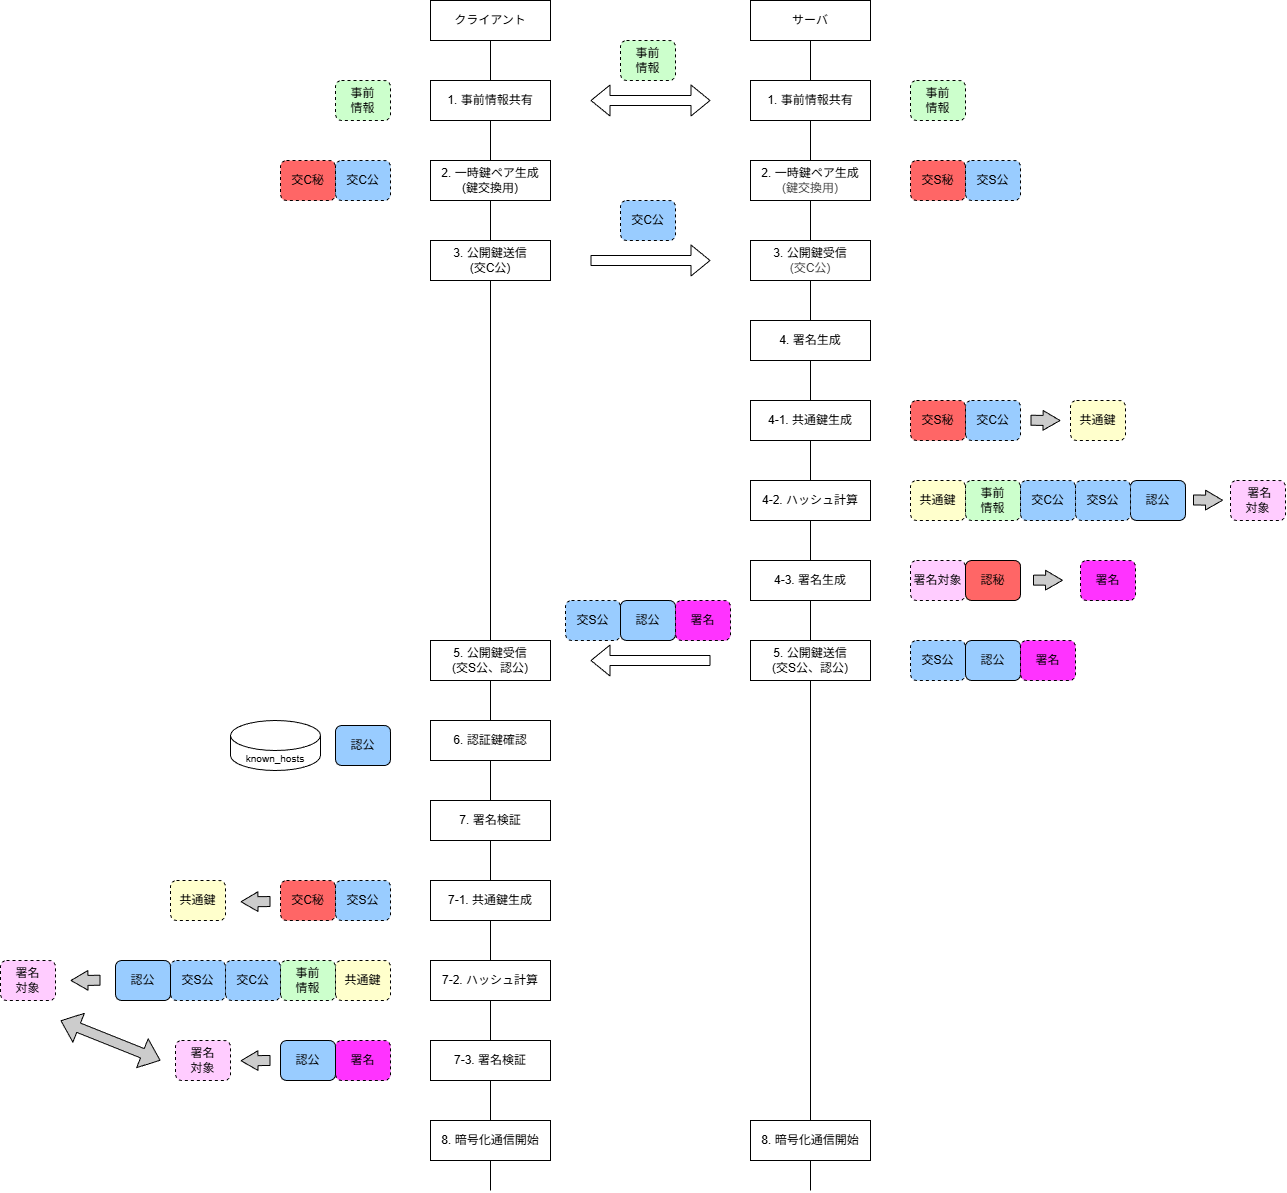

The diagram above was exported from draw.io. Its source (the exported page's mxGraphModel, read from the mxfile embedded in the PNG):
<mxGraphModel dx="3147" dy="1424" grid="1" gridSize="10" guides="1" tooltips="1" connect="1" arrows="1" fold="1" page="1" pageScale="1" pageWidth="827" pageHeight="1169" math="0" shadow="0">
  <root>
    <mxCell id="0" />
    <mxCell id="1" parent="0" />
    <mxCell id="27" value="" style="endArrow=none;html=1;entryX=0.5;entryY=1;entryDx=0;entryDy=0;" parent="1" edge="1">
      <mxGeometry width="50" height="50" relative="1" as="geometry">
        <mxPoint x="580" y="1190" as="sourcePoint" />
        <mxPoint x="580" y="40" as="targetPoint" />
      </mxGeometry>
    </mxCell>
    <mxCell id="24" value="" style="endArrow=none;html=1;entryX=0.5;entryY=1;entryDx=0;entryDy=0;" parent="1" target="2" edge="1">
      <mxGeometry width="50" height="50" relative="1" as="geometry">
        <mxPoint x="260" y="1190" as="sourcePoint" />
        <mxPoint x="820" y="75" as="targetPoint" />
      </mxGeometry>
    </mxCell>
    <mxCell id="2" value="クライアント" style="rounded=0;whiteSpace=wrap;html=1;" parent="1" vertex="1">
      <mxGeometry x="200" width="120" height="40" as="geometry" />
    </mxCell>
    <mxCell id="4" value="1. 事前情報共有" style="rounded=0;whiteSpace=wrap;html=1;" parent="1" vertex="1">
      <mxGeometry x="200" y="80" width="120" height="40" as="geometry" />
    </mxCell>
    <mxCell id="5" value="1. 事前情報共有" style="rounded=0;whiteSpace=wrap;html=1;" parent="1" vertex="1">
      <mxGeometry x="520" y="80" width="120" height="40" as="geometry" />
    </mxCell>
    <mxCell id="6" value="サーバ" style="rounded=0;whiteSpace=wrap;html=1;" parent="1" vertex="1">
      <mxGeometry x="520" width="120" height="40" as="geometry" />
    </mxCell>
    <mxCell id="8" value="2. 一時鍵ペア生成&lt;div&gt;(鍵交換用)&lt;/div&gt;" style="rounded=0;whiteSpace=wrap;html=1;" parent="1" vertex="1">
      <mxGeometry x="200" y="160" width="120" height="40" as="geometry" />
    </mxCell>
    <mxCell id="9" value="&lt;span style=&quot;color: rgb(0, 0, 0);&quot;&gt;2. 一時鍵ペア生成&lt;/span&gt;&lt;div style=&quot;color: rgb(63, 63, 63); scrollbar-color: rgb(226, 226, 226) rgb(251, 251, 251);&quot;&gt;(鍵交換用)&lt;/div&gt;" style="rounded=0;whiteSpace=wrap;html=1;" parent="1" vertex="1">
      <mxGeometry x="520" y="160" width="120" height="40" as="geometry" />
    </mxCell>
    <mxCell id="25" value="交C秘" style="rounded=1;whiteSpace=wrap;html=1;fillColor=#FF6666;dashed=1;" parent="1" vertex="1">
      <mxGeometry x="50" y="160" width="55" height="40" as="geometry" />
    </mxCell>
    <mxCell id="26" value="交C公" style="rounded=1;whiteSpace=wrap;html=1;fillColor=#99CCFF;dashed=1;" parent="1" vertex="1">
      <mxGeometry x="105" y="160" width="55" height="40" as="geometry" />
    </mxCell>
    <mxCell id="28" value="交S秘" style="rounded=1;whiteSpace=wrap;html=1;fillColor=#FF6666;dashed=1;" parent="1" vertex="1">
      <mxGeometry x="680" y="160" width="55" height="40" as="geometry" />
    </mxCell>
    <mxCell id="29" value="交S公" style="rounded=1;whiteSpace=wrap;html=1;fillColor=#99CCFF;dashed=1;" parent="1" vertex="1">
      <mxGeometry x="735" y="160" width="55" height="40" as="geometry" />
    </mxCell>
    <mxCell id="30" value="3. 公開鍵送信&lt;div&gt;(交C公)&lt;/div&gt;" style="rounded=0;whiteSpace=wrap;html=1;" parent="1" vertex="1">
      <mxGeometry x="200" y="240" width="120" height="40" as="geometry" />
    </mxCell>
    <mxCell id="33" value="交C公" style="rounded=1;whiteSpace=wrap;html=1;fillColor=#99CCFF;dashed=1;" parent="1" vertex="1">
      <mxGeometry x="390" y="200" width="55" height="40" as="geometry" />
    </mxCell>
    <mxCell id="34" value="&lt;span style=&quot;color: rgb(0, 0, 0);&quot;&gt;3. 公開鍵受信&lt;/span&gt;&lt;div style=&quot;color: rgb(63, 63, 63); scrollbar-color: rgb(226, 226, 226) rgb(251, 251, 251);&quot;&gt;(交C公)&lt;/div&gt;" style="rounded=0;whiteSpace=wrap;html=1;" parent="1" vertex="1">
      <mxGeometry x="520" y="240" width="120" height="40" as="geometry" />
    </mxCell>
    <mxCell id="37" value="4. 署名生成" style="rounded=0;whiteSpace=wrap;html=1;" parent="1" vertex="1">
      <mxGeometry x="520" y="320" width="120" height="40" as="geometry" />
    </mxCell>
    <mxCell id="39" value="交C公" style="rounded=1;whiteSpace=wrap;html=1;fillColor=#99CCFF;dashed=1;" parent="1" vertex="1">
      <mxGeometry x="735" y="400" width="55" height="40" as="geometry" />
    </mxCell>
    <mxCell id="40" value="交S秘" style="rounded=1;whiteSpace=wrap;html=1;fillColor=#FF6666;dashed=1;" parent="1" vertex="1">
      <mxGeometry x="680" y="400" width="55" height="40" as="geometry" />
    </mxCell>
    <mxCell id="41" value="4-1. 共通鍵生成" style="rounded=0;whiteSpace=wrap;html=1;" parent="1" vertex="1">
      <mxGeometry x="520" y="400" width="120" height="40" as="geometry" />
    </mxCell>
    <mxCell id="42" value="共通鍵" style="rounded=1;whiteSpace=wrap;html=1;fillColor=#FFFFCC;dashed=1;" parent="1" vertex="1">
      <mxGeometry x="840" y="400" width="55" height="40" as="geometry" />
    </mxCell>
    <mxCell id="43" value="4-2. ハッシュ計算" style="rounded=0;whiteSpace=wrap;html=1;" parent="1" vertex="1">
      <mxGeometry x="520" y="480" width="120" height="40" as="geometry" />
    </mxCell>
    <mxCell id="44" value="共通鍵" style="rounded=1;whiteSpace=wrap;html=1;fillColor=#FFFFCC;dashed=1;" parent="1" vertex="1">
      <mxGeometry x="680" y="480" width="55" height="40" as="geometry" />
    </mxCell>
    <mxCell id="45" value="事前&lt;div&gt;情報&lt;/div&gt;" style="rounded=1;whiteSpace=wrap;html=1;fillColor=#CCFFCC;dashed=1;" parent="1" vertex="1">
      <mxGeometry x="680" y="80" width="55" height="40" as="geometry" />
    </mxCell>
    <mxCell id="46" value="事前&lt;div&gt;情報&lt;/div&gt;" style="rounded=1;whiteSpace=wrap;html=1;fillColor=#CCFFCC;dashed=1;" parent="1" vertex="1">
      <mxGeometry x="735" y="480" width="55" height="40" as="geometry" />
    </mxCell>
    <mxCell id="47" value="交C公" style="rounded=1;whiteSpace=wrap;html=1;fillColor=#99CCFF;dashed=1;" parent="1" vertex="1">
      <mxGeometry x="790" y="480" width="55" height="40" as="geometry" />
    </mxCell>
    <mxCell id="48" value="認公" style="rounded=1;whiteSpace=wrap;html=1;fillColor=#99CCFF;strokeWidth=1;" parent="1" vertex="1">
      <mxGeometry x="900" y="480" width="55" height="40" as="geometry" />
    </mxCell>
    <mxCell id="49" value="" style="shape=flexArrow;endArrow=classic;html=1;endWidth=8.666666666666666;endSize=5.311111111111111;fillColor=#CCCCCC;" parent="1" edge="1">
      <mxGeometry width="50" height="50" relative="1" as="geometry">
        <mxPoint x="800" y="419.77" as="sourcePoint" />
        <mxPoint x="830" y="420" as="targetPoint" />
      </mxGeometry>
    </mxCell>
    <mxCell id="51" value="&amp;nbsp;署名&lt;div&gt;対象&lt;/div&gt;" style="rounded=1;whiteSpace=wrap;html=1;fillColor=#FFCCFF;strokeWidth=1;dashed=1;" parent="1" vertex="1">
      <mxGeometry x="1000" y="480" width="55" height="40" as="geometry" />
    </mxCell>
    <mxCell id="52" value="交S公" style="rounded=1;whiteSpace=wrap;html=1;fillColor=#99CCFF;dashed=1;" parent="1" vertex="1">
      <mxGeometry x="845" y="480" width="55" height="40" as="geometry" />
    </mxCell>
    <mxCell id="54" value="事前&lt;div&gt;情報&lt;/div&gt;" style="rounded=1;whiteSpace=wrap;html=1;fillColor=#CCFFCC;dashed=1;" parent="1" vertex="1">
      <mxGeometry x="105" y="80" width="55" height="40" as="geometry" />
    </mxCell>
    <mxCell id="55" value="4-3. 署名生成" style="rounded=0;whiteSpace=wrap;html=1;" parent="1" vertex="1">
      <mxGeometry x="520" y="560" width="120" height="40" as="geometry" />
    </mxCell>
    <mxCell id="56" value="署名対象" style="rounded=1;whiteSpace=wrap;html=1;fillColor=#FFCCFF;strokeWidth=1;dashed=1;" parent="1" vertex="1">
      <mxGeometry x="680" y="560" width="55" height="40" as="geometry" />
    </mxCell>
    <mxCell id="57" value="認秘" style="rounded=1;whiteSpace=wrap;html=1;fillColor=#FF6666;strokeWidth=1;" parent="1" vertex="1">
      <mxGeometry x="735" y="560" width="55" height="40" as="geometry" />
    </mxCell>
    <mxCell id="58" value="" style="shape=flexArrow;endArrow=classic;html=1;endWidth=8.666666666666666;endSize=5.311111111111111;fillColor=#CCCCCC;" parent="1" edge="1">
      <mxGeometry width="50" height="50" relative="1" as="geometry">
        <mxPoint x="802.5" y="579.5999999999999" as="sourcePoint" />
        <mxPoint x="832.5" y="579.8299999999999" as="targetPoint" />
      </mxGeometry>
    </mxCell>
    <mxCell id="59" value="署名" style="rounded=1;whiteSpace=wrap;html=1;fillColor=#FF33FF;strokeWidth=1;dashed=1;" parent="1" vertex="1">
      <mxGeometry x="850" y="560" width="55" height="40" as="geometry" />
    </mxCell>
    <mxCell id="60" value="5. 公開鍵送信&lt;div&gt;(交S公、認公)&lt;/div&gt;" style="rounded=0;whiteSpace=wrap;html=1;" parent="1" vertex="1">
      <mxGeometry x="520" y="640" width="120" height="40" as="geometry" />
    </mxCell>
    <mxCell id="61" value="交S公" style="rounded=1;whiteSpace=wrap;html=1;fillColor=#99CCFF;dashed=1;" parent="1" vertex="1">
      <mxGeometry x="680" y="640" width="55" height="40" as="geometry" />
    </mxCell>
    <mxCell id="62" value="認公" style="rounded=1;whiteSpace=wrap;html=1;fillColor=#99CCFF;strokeWidth=1;" parent="1" vertex="1">
      <mxGeometry x="735" y="640" width="55" height="40" as="geometry" />
    </mxCell>
    <mxCell id="63" value="署名" style="rounded=1;whiteSpace=wrap;html=1;fillColor=#FF33FF;strokeWidth=1;dashed=1;" parent="1" vertex="1">
      <mxGeometry x="790" y="640" width="55" height="40" as="geometry" />
    </mxCell>
    <mxCell id="64" value="" style="shape=flexArrow;endArrow=classic;html=1;endWidth=8.666666666666666;endSize=5.311111111111111;fillColor=#CCCCCC;" parent="1" edge="1">
      <mxGeometry width="50" height="50" relative="1" as="geometry">
        <mxPoint x="962.5" y="499.5" as="sourcePoint" />
        <mxPoint x="992.5" y="499.73" as="targetPoint" />
      </mxGeometry>
    </mxCell>
    <mxCell id="65" value="" style="shape=flexArrow;endArrow=classic;startArrow=classic;html=1;" parent="1" edge="1">
      <mxGeometry width="100" height="100" relative="1" as="geometry">
        <mxPoint x="360" y="100" as="sourcePoint" />
        <mxPoint x="480" y="100" as="targetPoint" />
      </mxGeometry>
    </mxCell>
    <mxCell id="67" value="" style="shape=flexArrow;endArrow=classic;html=1;" parent="1" edge="1">
      <mxGeometry width="50" height="50" relative="1" as="geometry">
        <mxPoint x="480" y="660" as="sourcePoint" />
        <mxPoint x="360" y="660" as="targetPoint" />
      </mxGeometry>
    </mxCell>
    <mxCell id="68" value="事前&lt;div&gt;情報&lt;/div&gt;" style="rounded=1;whiteSpace=wrap;html=1;fillColor=#CCFFCC;dashed=1;" parent="1" vertex="1">
      <mxGeometry x="390" y="40" width="55" height="40" as="geometry" />
    </mxCell>
    <mxCell id="69" value="" style="shape=flexArrow;endArrow=classic;html=1;" parent="1" edge="1">
      <mxGeometry width="50" height="50" relative="1" as="geometry">
        <mxPoint x="360" y="260" as="sourcePoint" />
        <mxPoint x="480" y="260" as="targetPoint" />
      </mxGeometry>
    </mxCell>
    <mxCell id="70" value="交S公" style="rounded=1;whiteSpace=wrap;html=1;fillColor=#99CCFF;dashed=1;" parent="1" vertex="1">
      <mxGeometry x="335" y="600" width="55" height="40" as="geometry" />
    </mxCell>
    <mxCell id="71" value="認公" style="rounded=1;whiteSpace=wrap;html=1;fillColor=#99CCFF;strokeWidth=1;" parent="1" vertex="1">
      <mxGeometry x="390" y="600" width="55" height="40" as="geometry" />
    </mxCell>
    <mxCell id="72" value="署名" style="rounded=1;whiteSpace=wrap;html=1;fillColor=#FF33FF;strokeWidth=1;dashed=1;" parent="1" vertex="1">
      <mxGeometry x="445" y="600" width="55" height="40" as="geometry" />
    </mxCell>
    <mxCell id="73" value="5. 公開鍵受信&lt;div&gt;(交S公、認公)&lt;/div&gt;" style="rounded=0;whiteSpace=wrap;html=1;" parent="1" vertex="1">
      <mxGeometry x="200" y="640" width="120" height="40" as="geometry" />
    </mxCell>
    <mxCell id="74" value="6. 認証鍵確認" style="rounded=0;whiteSpace=wrap;html=1;" parent="1" vertex="1">
      <mxGeometry x="200" y="720" width="120" height="40" as="geometry" />
    </mxCell>
    <mxCell id="75" value="&lt;font style=&quot;font-size: 10px;&quot;&gt;known_hosts&lt;/font&gt;" style="shape=cylinder3;whiteSpace=wrap;html=1;boundedLbl=1;backgroundOutline=1;size=15;" parent="1" vertex="1">
      <mxGeometry y="720" width="90" height="50" as="geometry" />
    </mxCell>
    <mxCell id="78" value="認公" style="rounded=1;whiteSpace=wrap;html=1;fillColor=#99CCFF;strokeWidth=1;" parent="1" vertex="1">
      <mxGeometry x="105" y="725" width="55" height="40" as="geometry" />
    </mxCell>
    <mxCell id="79" value="7. 署名検証" style="rounded=0;whiteSpace=wrap;html=1;" parent="1" vertex="1">
      <mxGeometry x="200" y="800" width="120" height="40" as="geometry" />
    </mxCell>
    <mxCell id="80" value="7-1. 共通鍵生成" style="rounded=0;whiteSpace=wrap;html=1;" parent="1" vertex="1">
      <mxGeometry x="200" y="880" width="120" height="40" as="geometry" />
    </mxCell>
    <mxCell id="81" value="交C秘" style="rounded=1;whiteSpace=wrap;html=1;fillColor=#FF6666;dashed=1;" parent="1" vertex="1">
      <mxGeometry x="50" y="880" width="55" height="40" as="geometry" />
    </mxCell>
    <mxCell id="82" value="交S公" style="rounded=1;whiteSpace=wrap;html=1;fillColor=#99CCFF;dashed=1;" parent="1" vertex="1">
      <mxGeometry x="105" y="880" width="55" height="40" as="geometry" />
    </mxCell>
    <mxCell id="83" value="" style="shape=flexArrow;endArrow=classic;html=1;endWidth=8.666666666666666;endSize=5.311111111111111;fillColor=#CCCCCC;" parent="1" edge="1">
      <mxGeometry width="50" height="50" relative="1" as="geometry">
        <mxPoint x="40" y="901.04" as="sourcePoint" />
        <mxPoint x="10" y="901.27" as="targetPoint" />
      </mxGeometry>
    </mxCell>
    <mxCell id="84" value="共通鍵" style="rounded=1;whiteSpace=wrap;html=1;fillColor=#FFFFCC;dashed=1;" parent="1" vertex="1">
      <mxGeometry x="-60" y="880" width="55" height="40" as="geometry" />
    </mxCell>
    <mxCell id="85" value="7-2. ハッシュ計算" style="rounded=0;whiteSpace=wrap;html=1;" parent="1" vertex="1">
      <mxGeometry x="200" y="960" width="120" height="40" as="geometry" />
    </mxCell>
    <mxCell id="86" value="共通鍵" style="rounded=1;whiteSpace=wrap;html=1;fillColor=#FFFFCC;dashed=1;" parent="1" vertex="1">
      <mxGeometry x="105" y="960" width="55" height="40" as="geometry" />
    </mxCell>
    <mxCell id="87" value="事前&lt;div&gt;情報&lt;/div&gt;" style="rounded=1;whiteSpace=wrap;html=1;fillColor=#CCFFCC;dashed=1;" parent="1" vertex="1">
      <mxGeometry x="50" y="960" width="55" height="40" as="geometry" />
    </mxCell>
    <mxCell id="88" value="交C公" style="rounded=1;whiteSpace=wrap;html=1;fillColor=#99CCFF;dashed=1;" parent="1" vertex="1">
      <mxGeometry x="-5" y="960" width="55" height="40" as="geometry" />
    </mxCell>
    <mxCell id="89" value="交S公" style="rounded=1;whiteSpace=wrap;html=1;fillColor=#99CCFF;dashed=1;" parent="1" vertex="1">
      <mxGeometry x="-60" y="960" width="55" height="40" as="geometry" />
    </mxCell>
    <mxCell id="90" value="認公" style="rounded=1;whiteSpace=wrap;html=1;fillColor=#99CCFF;strokeWidth=1;" parent="1" vertex="1">
      <mxGeometry x="-115" y="960" width="55" height="40" as="geometry" />
    </mxCell>
    <mxCell id="91" value="" style="shape=flexArrow;endArrow=classic;html=1;endWidth=8.666666666666666;endSize=5.311111111111111;fillColor=#CCCCCC;" parent="1" edge="1">
      <mxGeometry width="50" height="50" relative="1" as="geometry">
        <mxPoint x="-130" y="979.76" as="sourcePoint" />
        <mxPoint x="-160" y="979.99" as="targetPoint" />
      </mxGeometry>
    </mxCell>
    <mxCell id="92" value="署名&lt;div&gt;対象&lt;/div&gt;" style="rounded=1;whiteSpace=wrap;html=1;fillColor=#FFCCFF;strokeWidth=1;dashed=1;" parent="1" vertex="1">
      <mxGeometry x="-230" y="960" width="55" height="40" as="geometry" />
    </mxCell>
    <mxCell id="93" value="7-3. 署名検証" style="rounded=0;whiteSpace=wrap;html=1;" parent="1" vertex="1">
      <mxGeometry x="200" y="1040" width="120" height="40" as="geometry" />
    </mxCell>
    <mxCell id="94" value="署名" style="rounded=1;whiteSpace=wrap;html=1;fillColor=#FF33FF;strokeWidth=1;dashed=1;" parent="1" vertex="1">
      <mxGeometry x="105" y="1040" width="55" height="40" as="geometry" />
    </mxCell>
    <mxCell id="95" value="認公" style="rounded=1;whiteSpace=wrap;html=1;fillColor=#99CCFF;strokeWidth=1;" parent="1" vertex="1">
      <mxGeometry x="50" y="1040" width="55" height="40" as="geometry" />
    </mxCell>
    <mxCell id="96" value="" style="shape=flexArrow;endArrow=classic;html=1;endWidth=8.666666666666666;endSize=5.311111111111111;fillColor=#CCCCCC;" parent="1" edge="1">
      <mxGeometry width="50" height="50" relative="1" as="geometry">
        <mxPoint x="40" y="1060" as="sourcePoint" />
        <mxPoint x="10" y="1060.23" as="targetPoint" />
      </mxGeometry>
    </mxCell>
    <mxCell id="97" value="署名&lt;div&gt;対象&lt;/div&gt;" style="rounded=1;whiteSpace=wrap;html=1;fillColor=#FFCCFF;strokeWidth=1;dashed=1;" parent="1" vertex="1">
      <mxGeometry x="-55" y="1040" width="55" height="40" as="geometry" />
    </mxCell>
    <mxCell id="98" value="" style="shape=flexArrow;endArrow=classic;startArrow=classic;html=1;fillColor=#CCCCCC;" parent="1" edge="1">
      <mxGeometry width="100" height="100" relative="1" as="geometry">
        <mxPoint x="-170" y="1020" as="sourcePoint" />
        <mxPoint x="-70" y="1060" as="targetPoint" />
      </mxGeometry>
    </mxCell>
    <mxCell id="99" value="8. 暗号化通信開始" style="rounded=0;whiteSpace=wrap;html=1;" parent="1" vertex="1">
      <mxGeometry x="200" y="1120" width="120" height="40" as="geometry" />
    </mxCell>
    <mxCell id="100" value="8. 暗号化通信開始" style="rounded=0;whiteSpace=wrap;html=1;" parent="1" vertex="1">
      <mxGeometry x="520" y="1120" width="120" height="40" as="geometry" />
    </mxCell>
  </root>
</mxGraphModel>